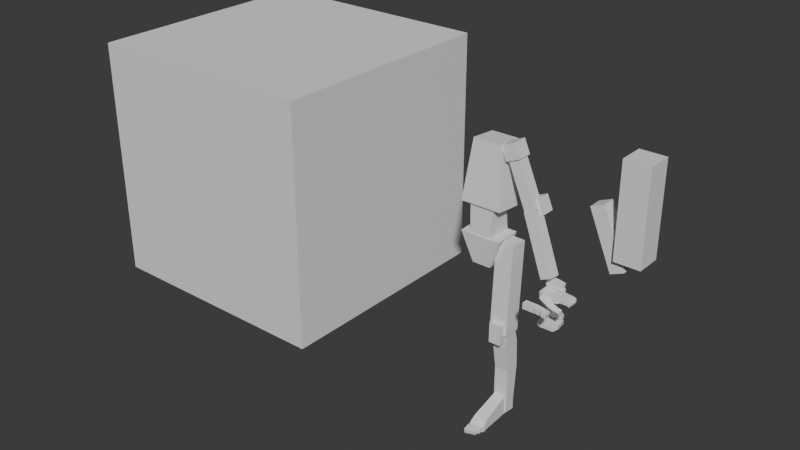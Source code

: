 # Source: Human_proportion_0109.blend  (saved by Blender 5.0.118; exported with 4.5.12 LTS)
import bpy
from mathutils import Matrix  # noqa: F401  (used for matrix-valued properties, if any)

bpy.ops.wm.read_factory_settings(use_empty=True)
scene = bpy.context.scene
scene.name = 'Scene'

# ---- collections
col_collection = bpy.data.collections.new('Collection'); scene.collection.children.link(col_collection)

# ---- world
world_world = bpy.data.worlds.new('World'); scene.world = world_world
world_world.use_nodes = True; world_world.node_tree.nodes.clear()
_N = world_world.node_tree.nodes; _L = world_world.node_tree.links
n0 = _N.new('ShaderNodeOutputWorld'); n0.name = 'World Output'; n0.location = (200, 100)
n1 = _N.new('ShaderNodeBackground'); n1.name = 'Background'; n1.location = (-200, 100)
n1.inputs[0].default_value = (0.05088, 0.05088, 0.05088, 1.0)
_L.new(n1.outputs[0], n0.inputs[0])
n0.is_active_output = True
world_world.color = (0.05088, 0.05088, 0.05088)
world_world.sun_shadow_jitter_overblur = 0.0

# ---- meshes
me_cube_001 = bpy.data.meshes.new('Cube.001')
me_cube_001.from_pydata([(-1.0, -1.0, -1.0), (-1.0, -1.0, 1.0), (-1.0, 1.0, -1.0), (-1.0, 1.0, 1.0), (1.0, -1.0, -1.0), (1.0, -1.0, 1.0), (1.0, 1.0, -1.0), (1.0, 1.0, 1.0)], [], [(0, 1, 3, 2), (2, 3, 7, 6), (6, 7, 5, 4), (4, 5, 1, 0), (2, 6, 4, 0), (7, 3, 1, 5)])
_uv = me_cube_001.uv_layers.new(name='UVMap')
_uv.uv.foreach_set('vector', [0.375, 0.0, 0.625, 0.0, 0.625, 0.25, 0.375, 0.25, 0.375, 0.25, 0.625, 0.25, 0.625, 0.5, 0.375, 0.5, 0.375, 0.5, 0.625, 0.5, 0.625, 0.75, 0.375, 0.75, 0.375, 0.75, 0.625, 0.75, 0.625, 1.0, 0.375, 1.0, 0.125, 0.5, 0.375, 0.5, 0.375, 0.75, 0.125, 0.75, 0.625, 0.5, 0.875, 0.5, 0.875, 0.75, 0.625, 0.75])
me_cube_001.update()
me_cube_002 = bpy.data.meshes.new('Cube.002')
me_cube_002.from_pydata([(-0.1672, -0.1086, -0.2952), (-0.1109, -0.1086, 0.1996), (-0.1672, 0.118, -0.2952), (-0.1109, 0.118, 0.1996), (0.1672, -0.1086, -0.2952), (0.1109, -0.1086, 0.1996), (0.1672, 0.118, -0.2952), (0.1109, 0.118, 0.1996)], [], [(0, 1, 3, 2), (2, 3, 7, 6), (6, 7, 5, 4), (4, 5, 1, 0), (2, 6, 4, 0), (7, 3, 1, 5)])
_uv = me_cube_002.uv_layers.new(name='UVMap')
_uv.uv.foreach_set('vector', [0.375, 0.0, 0.625, 0.0, 0.625, 0.25, 0.375, 0.25, 0.375, 0.25, 0.625, 0.25, 0.625, 0.5, 0.375, 0.5, 0.375, 0.5, 0.625, 0.5, 0.625, 0.75, 0.375, 0.75, 0.375, 0.75, 0.625, 0.75, 0.625, 1.0, 0.375, 1.0, 0.125, 0.5, 0.375, 0.5, 0.375, 0.75, 0.125, 0.75, 0.625, 0.5, 0.875, 0.5, 0.875, 0.75, 0.625, 0.75])
me_cube_002.update()
me_cube_003 = bpy.data.meshes.new('Cube.003')
me_cube_003.from_pydata([(-0.09935, -0.08187, -0.1852), (-0.09074, -0.1104, 0.09769), (-0.09935, 0.08239, -0.1915), (-0.09074, 0.1042, 0.08671), (0.09935, -0.08187, -0.1852), (0.09074, -0.1104, 0.09769), (0.09935, 0.08239, -0.1915), (0.09074, 0.1042, 0.08671)], [], [(0, 1, 3, 2), (2, 3, 7, 6), (6, 7, 5, 4), (4, 5, 1, 0), (2, 6, 4, 0), (7, 3, 1, 5)])
_uv = me_cube_003.uv_layers.new(name='UVMap')
_uv.uv.foreach_set('vector', [0.375, 0.0, 0.625, 0.0, 0.625, 0.25, 0.375, 0.25, 0.375, 0.25, 0.625, 0.25, 0.625, 0.5, 0.375, 0.5, 0.375, 0.5, 0.625, 0.5, 0.625, 0.75, 0.375, 0.75, 0.375, 0.75, 0.625, 0.75, 0.625, 1.0, 0.375, 1.0, 0.125, 0.5, 0.375, 0.5, 0.375, 0.75, 0.125, 0.75, 0.625, 0.5, 0.875, 0.5, 0.875, 0.75, 0.625, 0.75])
me_cube_003.update()
me_cube_004 = bpy.data.meshes.new('Cube.004')
me_cube_004.from_pydata([(-0.1672, -0.1084, -0.1686), (-0.07669, -0.1238, 0.07974), (-0.1672, 0.1178, -0.1757), (-0.07669, 0.1024, 0.07268), (0.1672, -0.1084, -0.1686), (0.07669, -0.1238, 0.07974), (0.1672, 0.1178, -0.1757), (0.07669, 0.1024, 0.07268)], [], [(0, 1, 3, 2), (2, 3, 7, 6), (6, 7, 5, 4), (4, 5, 1, 0), (2, 6, 4, 0), (7, 3, 1, 5)])
_uv = me_cube_004.uv_layers.new(name='UVMap')
_uv.uv.foreach_set('vector', [0.375, 0.0, 0.625, 0.0, 0.625, 0.25, 0.375, 0.25, 0.375, 0.25, 0.625, 0.25, 0.625, 0.5, 0.375, 0.5, 0.375, 0.5, 0.625, 0.5, 0.625, 0.75, 0.375, 0.75, 0.375, 0.75, 0.625, 0.75, 0.625, 1.0, 0.375, 1.0, 0.125, 0.5, 0.375, 0.5, 0.375, 0.75, 0.125, 0.75, 0.625, 0.5, 0.875, 0.5, 0.875, 0.75, 0.625, 0.75])
me_cube_004.update()
me_cube_005 = bpy.data.meshes.new('Cube.005')
me_cube_005.from_pydata([(-0.0613, -0.0613, -0.0613), (-0.0613, -0.0613, 0.0613), (-0.0613, 0.0613, -0.0613), (-0.0613, 0.0613, 0.0613), (0.0613, -0.0613, -0.0613), (0.0613, -0.0613, 0.0613), (0.0613, 0.0613, -0.0613), (0.0613, 0.0613, 0.0613)], [], [(0, 1, 3, 2), (2, 3, 7, 6), (6, 7, 5, 4), (4, 5, 1, 0), (2, 6, 4, 0), (7, 3, 1, 5)])
_uv = me_cube_005.uv_layers.new(name='UVMap')
_uv.uv.foreach_set('vector', [0.375, 0.0, 0.625, 0.0, 0.625, 0.25, 0.375, 0.25, 0.375, 0.25, 0.625, 0.25, 0.625, 0.5, 0.375, 0.5, 0.375, 0.5, 0.625, 0.5, 0.625, 0.75, 0.375, 0.75, 0.375, 0.75, 0.625, 0.75, 0.625, 1.0, 0.375, 1.0, 0.125, 0.5, 0.375, 0.5, 0.375, 0.75, 0.125, 0.75, 0.625, 0.5, 0.875, 0.5, 0.875, 0.75, 0.625, 0.75])
me_cube_005.update()
me_cube_006 = bpy.data.meshes.new('Cube.006')
me_cube_006.from_pydata([(-0.04684, -0.04684, -0.2476), (-0.04684, -0.04684, 0.2476), (-0.04684, 0.04684, -0.2476), (-0.04684, 0.04684, 0.2476), (0.04684, -0.04684, -0.2476), (0.04684, -0.04684, 0.2476), (0.04684, 0.04684, -0.2476), (0.04684, 0.04684, 0.2476)], [], [(0, 1, 3, 2), (2, 3, 7, 6), (6, 7, 5, 4), (4, 5, 1, 0), (2, 6, 4, 0), (7, 3, 1, 5)])
_uv = me_cube_006.uv_layers.new(name='UVMap')
_uv.uv.foreach_set('vector', [0.375, 0.0, 0.625, 0.0, 0.625, 0.25, 0.375, 0.25, 0.375, 0.25, 0.625, 0.25, 0.625, 0.5, 0.375, 0.5, 0.375, 0.5, 0.625, 0.5, 0.625, 0.75, 0.375, 0.75, 0.375, 0.75, 0.625, 0.75, 0.625, 1.0, 0.375, 1.0, 0.125, 0.5, 0.375, 0.5, 0.375, 0.75, 0.125, 0.75, 0.625, 0.5, 0.875, 0.5, 0.875, 0.75, 0.625, 0.75])
me_cube_006.update()
me_cube_007 = bpy.data.meshes.new('Cube.007')
me_cube_007.from_pydata([(-0.04684, -0.04684, -0.2476), (-0.04684, -0.04684, 0.2476), (-0.04684, 0.04684, -0.2476), (-0.04684, 0.04684, 0.2476), (0.04684, -0.04684, -0.2476), (0.04684, -0.04684, 0.2476), (0.04684, 0.04684, -0.2476), (0.04684, 0.04684, 0.2476)], [], [(0, 1, 3, 2), (2, 3, 7, 6), (6, 7, 5, 4), (4, 5, 1, 0), (2, 6, 4, 0), (7, 3, 1, 5)])
_uv = me_cube_007.uv_layers.new(name='UVMap')
_uv.uv.foreach_set('vector', [0.375, 0.0, 0.625, 0.0, 0.625, 0.25, 0.375, 0.25, 0.375, 0.25, 0.625, 0.25, 0.625, 0.5, 0.375, 0.5, 0.375, 0.5, 0.625, 0.5, 0.625, 0.75, 0.375, 0.75, 0.375, 0.75, 0.625, 0.75, 0.625, 1.0, 0.375, 1.0, 0.125, 0.5, 0.375, 0.5, 0.375, 0.75, 0.125, 0.75, 0.625, 0.5, 0.875, 0.5, 0.875, 0.75, 0.625, 0.75])
me_cube_007.update()
me_cube_008 = bpy.data.meshes.new('Cube.008')
me_cube_008.from_pydata([(-0.0613, -0.0613, -0.0613), (-0.0613, -0.0613, 0.0613), (-0.0613, 0.0613, -0.0613), (-0.0613, 0.0613, 0.0613), (0.0613, -0.0613, -0.0613), (0.0613, -0.0613, 0.0613), (0.0613, 0.0613, -0.0613), (0.0613, 0.0613, 0.0613)], [], [(0, 1, 3, 2), (2, 3, 7, 6), (6, 7, 5, 4), (4, 5, 1, 0), (2, 6, 4, 0), (7, 3, 1, 5)])
_uv = me_cube_008.uv_layers.new(name='UVMap')
_uv.uv.foreach_set('vector', [0.375, 0.0, 0.625, 0.0, 0.625, 0.25, 0.375, 0.25, 0.375, 0.25, 0.625, 0.25, 0.625, 0.5, 0.375, 0.5, 0.375, 0.5, 0.625, 0.5, 0.625, 0.75, 0.375, 0.75, 0.375, 0.75, 0.625, 0.75, 0.625, 1.0, 0.375, 1.0, 0.125, 0.5, 0.375, 0.5, 0.375, 0.75, 0.125, 0.75, 0.625, 0.5, 0.875, 0.5, 0.875, 0.75, 0.625, 0.75])
me_cube_008.update()
me_cube_009 = bpy.data.meshes.new('Cube.009')
me_cube_009.from_pydata([(-0.104, -0.104, -0.3578), (-0.104, -0.104, 0.3877), (-0.104, 0.104, -0.3578), (-0.104, 0.104, 0.3877), (0.104, -0.104, -0.3578), (0.104, -0.104, 0.3877), (0.104, 0.104, -0.3578), (0.104, 0.104, 0.3877)], [], [(0, 1, 3, 2), (2, 3, 7, 6), (6, 7, 5, 4), (4, 5, 1, 0), (2, 6, 4, 0), (7, 3, 1, 5)])
_uv = me_cube_009.uv_layers.new(name='UVMap')
_uv.uv.foreach_set('vector', [0.375, 0.0, 0.625, 0.0, 0.625, 0.25, 0.375, 0.25, 0.375, 0.25, 0.625, 0.25, 0.625, 0.5, 0.375, 0.5, 0.375, 0.5, 0.625, 0.5, 0.625, 0.75, 0.375, 0.75, 0.375, 0.75, 0.625, 0.75, 0.625, 1.0, 0.375, 1.0, 0.125, 0.5, 0.375, 0.5, 0.375, 0.75, 0.125, 0.75, 0.625, 0.5, 0.875, 0.5, 0.875, 0.75, 0.625, 0.75])
me_cube_009.update()
me_cube_010 = bpy.data.meshes.new('Cube.010')
me_cube_010.from_pydata([(-0.07404, -0.07404, -0.3578), (-0.07404, -0.07404, 0.3877), (-0.07404, 0.07404, -0.3578), (-0.07404, 0.07404, 0.3877), (0.07404, -0.07404, -0.3578), (0.07404, -0.07404, 0.3877), (0.07404, 0.07404, -0.3578), (0.07404, 0.07404, 0.3877)], [], [(0, 1, 3, 2), (2, 3, 7, 6), (6, 7, 5, 4), (4, 5, 1, 0), (2, 6, 4, 0), (7, 3, 1, 5)])
_uv = me_cube_010.uv_layers.new(name='UVMap')
_uv.uv.foreach_set('vector', [0.375, 0.0, 0.625, 0.0, 0.625, 0.25, 0.375, 0.25, 0.375, 0.25, 0.625, 0.25, 0.625, 0.5, 0.375, 0.5, 0.375, 0.5, 0.625, 0.5, 0.625, 0.75, 0.375, 0.75, 0.375, 0.75, 0.625, 0.75, 0.625, 1.0, 0.375, 1.0, 0.125, 0.5, 0.375, 0.5, 0.375, 0.75, 0.125, 0.75, 0.625, 0.5, 0.875, 0.5, 0.875, 0.75, 0.625, 0.75])
me_cube_010.update()
me_cube_011 = bpy.data.meshes.new('Cube.011')
me_cube_011.from_pydata([(-0.05791, -0.03187, -0.3594), (-0.05791, -0.05049, 0.3868), (-0.05791, 0.0589, -0.3571), (-0.05791, 0.06538, 0.3881), (0.05791, -0.03187, -0.3594), (0.05791, -0.05049, 0.3868), (0.05791, 0.0589, -0.3571), (0.05791, 0.06538, 0.3881), (-0.05791, -0.0496, 0.2458), (-0.05791, -0.01776, 0.01711), (-0.05791, 0.1018, 0.01334), (-0.05791, 0.09656, 0.2456), (0.05791, 0.1018, 0.01334), (0.05791, 0.09656, 0.2456), (0.05791, -0.01776, 0.01711), (0.05791, -0.0496, 0.2458)], [], [(2, 6, 4, 0), (7, 3, 1, 5), (15, 8, 9, 14), (13, 15, 14, 12), (11, 13, 12, 10), (8, 11, 10, 9), (15, 5, 1, 8), (0, 9, 10, 2), (8, 1, 3, 11), (4, 14, 9, 0), (11, 3, 7, 13), (2, 10, 12, 6), (13, 7, 5, 15), (6, 12, 14, 4)])
_uv = me_cube_011.uv_layers.new(name='UVMap')
_uv.uv.foreach_set('vector', [0.125, 0.5, 0.375, 0.5, 0.375, 0.75, 0.125, 0.75, 0.625, 0.5, 0.875, 0.5, 0.875, 0.75, 0.625, 0.75, 0.5728, 0.75, 0.5728, 1.0, 0.4175, 1.0, 0.4175, 0.75, 0.5728, 0.5, 0.5728, 0.75, 0.4175, 0.75, 0.4175, 0.5, 0.5728, 0.25, 0.5728, 0.5, 0.4175, 0.5, 0.4175, 0.25, 0.5728, 0.0, 0.5728, 0.25, 0.4175, 0.25, 0.4175, 0.0, 0.5728, 0.75, 0.625, 0.75, 0.625, 1.0, 0.5728, 1.0, 0.375, 0.0, 0.4175, 0.0, 0.4175, 0.25, 0.375, 0.25, 0.5728, 0.0, 0.625, 0.0, 0.625, 0.25, 0.5728, 0.25, 0.375, 0.75, 0.4175, 0.75, 0.4175, 1.0, 0.375, 1.0, 0.5728, 0.25, 0.625, 0.25, 0.625, 0.5, 0.5728, 0.5, 0.375, 0.25, 0.4175, 0.25, 0.4175, 0.5, 0.375, 0.5, 0.5728, 0.5, 0.625, 0.5, 0.625, 0.75, 0.5728, 0.75, 0.375, 0.5, 0.4175, 0.5, 0.4175, 0.75, 0.375, 0.75])
me_cube_011.update()
me_cube_012 = bpy.data.meshes.new('Cube.012')
me_cube_012.from_pydata([(-0.05074, -0.05074, -0.08407), (-0.05074, -0.05074, 0.08407), (-0.05074, 0.05074, -0.08407), (-0.05074, 0.05074, 0.08407), (0.05074, -0.05074, -0.08407), (0.05074, -0.05074, 0.08407), (0.05074, 0.05074, -0.08407), (0.05074, 0.05074, 0.08407)], [], [(0, 1, 3, 2), (2, 3, 7, 6), (6, 7, 5, 4), (4, 5, 1, 0), (2, 6, 4, 0), (7, 3, 1, 5)])
_uv = me_cube_012.uv_layers.new(name='UVMap')
_uv.uv.foreach_set('vector', [0.375, 0.0, 0.625, 0.0, 0.625, 0.25, 0.375, 0.25, 0.375, 0.25, 0.625, 0.25, 0.625, 0.5, 0.375, 0.5, 0.375, 0.5, 0.625, 0.5, 0.625, 0.75, 0.375, 0.75, 0.375, 0.75, 0.625, 0.75, 0.625, 1.0, 0.375, 1.0, 0.125, 0.5, 0.375, 0.5, 0.375, 0.75, 0.125, 0.75, 0.625, 0.5, 0.875, 0.5, 0.875, 0.75, 0.625, 0.75])
me_cube_012.update()
me_cube_013 = bpy.data.meshes.new('Cube.013')
me_cube_013.from_pydata([(-0.05677, -0.05677, -0.2448), (-0.05677, -0.05677, 0.2448), (-0.05677, 0.05677, -0.2448), (-0.05677, 0.05677, 0.2448), (0.05677, -0.05677, -0.2448), (0.05677, -0.05677, 0.2448), (0.05677, 0.05677, -0.2448), (0.05677, 0.05677, 0.2448)], [], [(0, 1, 3, 2), (2, 3, 7, 6), (6, 7, 5, 4), (4, 5, 1, 0), (2, 6, 4, 0), (7, 3, 1, 5)])
_uv = me_cube_013.uv_layers.new(name='UVMap')
_uv.uv.foreach_set('vector', [0.375, 0.0, 0.625, 0.0, 0.625, 0.25, 0.375, 0.25, 0.375, 0.25, 0.625, 0.25, 0.625, 0.5, 0.375, 0.5, 0.375, 0.5, 0.625, 0.5, 0.625, 0.75, 0.375, 0.75, 0.375, 0.75, 0.625, 0.75, 0.625, 1.0, 0.375, 1.0, 0.125, 0.5, 0.375, 0.5, 0.375, 0.75, 0.125, 0.75, 0.625, 0.5, 0.875, 0.5, 0.875, 0.75, 0.625, 0.75])
me_cube_013.update()
me_cube_014 = bpy.data.meshes.new('Cube.014')
me_cube_014.from_pydata([(-0.05544, -0.05677, -0.2448), (-0.05544, -0.05677, 0.1719), (-0.05544, 0.1086, -0.2448), (-0.05544, -0.007054, 0.1619), (0.05544, -0.05677, -0.2448), (0.05544, -0.05677, 0.144), (0.05544, 0.1086, -0.2448), (0.05544, -0.007054, 0.1339), (-0.04549, -0.05677, -0.1429), (-0.04549, 0.1086, -0.1429), (0.04549, 0.1086, -0.1429), (0.04549, -0.05677, -0.1429), (-0.05544, -0.05677, 0.1117), (-0.05544, 0.02661, 0.1057), (0.05544, 0.02661, 0.1057), (0.05544, -0.05677, 0.1117), (3.725e-08, 0.1086, -0.2448), (-0.007995, -0.007054, 0.1619), (3.725e-08, -0.05677, -0.2448), (-0.007995, -0.05677, 0.1719), (3.725e-08, -0.05677, -0.1429), (3.725e-08, 0.1086, -0.1429), (-0.007995, -0.05677, 0.1117), (-0.007995, 0.02661, 0.1057), (-0.05544, -0.0625, 0.1117), (-0.05544, -0.0625, 0.1719), (-0.007995, -0.0625, 0.1719), (0.05544, -0.0625, 0.144), (0.05544, -0.0625, 0.1117), (-0.007995, -0.0625, 0.1117)], [], [(12, 1, 3, 13), (23, 17, 7, 14), (14, 7, 5, 15), (19, 1, 25, 26), (16, 6, 4, 18), (17, 3, 1, 19), (18, 20, 8, 0), (6, 10, 11, 4), (16, 21, 10, 6), (0, 8, 9, 2), (20, 22, 12, 8), (10, 14, 15, 11), (21, 23, 14, 10), (8, 12, 13, 9), (9, 13, 23, 21), (11, 15, 22, 20), (2, 9, 21, 16), (4, 11, 20, 18), (7, 17, 19, 5), (2, 16, 18, 0), (12, 22, 29, 24), (13, 3, 17, 23), (29, 26, 25, 24), (28, 27, 26, 29), (5, 19, 26, 27), (22, 15, 28, 29), (1, 12, 24, 25), (15, 5, 27, 28)])
_uv = me_cube_014.uv_layers.new(name='UVMap')
_uv.uv.foreach_set('vector', [0.5571, 0.0, 0.625, 0.0, 0.625, 0.25, 0.5571, 0.25, 0.5571, 0.375, 0.625, 0.375, 0.625, 0.5, 0.5571, 0.5, 0.5571, 0.5, 0.625, 0.5, 0.625, 0.75, 0.5571, 0.75, 0.75, 0.75, 0.875, 0.75, 0.875, 0.75, 0.75, 0.75, 0.25, 0.5, 0.375, 0.5, 0.375, 0.75, 0.25, 0.75, 0.75, 0.5, 0.875, 0.5, 0.875, 0.75, 0.75, 0.75, 0.375, 0.875, 0.427, 0.875, 0.427, 1.0, 0.375, 1.0, 0.375, 0.5, 0.427, 0.5, 0.427, 0.75, 0.375, 0.75, 0.375, 0.375, 0.427, 0.375, 0.427, 0.5, 0.375, 0.5, 0.375, 0.0, 0.427, 0.0, 0.427, 0.25, 0.375, 0.25, 0.427, 0.875, 0.5571, 0.875, 0.5571, 1.0, 0.427, 1.0, 0.427, 0.5, 0.5571, 0.5, 0.5571, 0.75, 0.427, 0.75, 0.427, 0.375, 0.5571, 0.375, 0.5571, 0.5, 0.427, 0.5, 0.427, 0.0, 0.5571, 0.0, 0.5571, 0.25, 0.427, 0.25, 0.427, 0.25, 0.5571, 0.25, 0.5571, 0.375, 0.427, 0.375, 0.427, 0.75, 0.5571, 0.75, 0.5571, 0.875, 0.427, 0.875, 0.375, 0.25, 0.427, 0.25, 0.427, 0.375, 0.375, 0.375, 0.375, 0.75, 0.427, 0.75, 0.427, 0.875, 0.375, 0.875, 0.625, 0.5, 0.75, 0.5, 0.75, 0.75, 0.625, 0.75, 0.125, 0.5, 0.25, 0.5, 0.25, 0.75, 0.125, 0.75, 0.5571, 1.0, 0.5571, 0.875, 0.5571, 0.875, 0.5571, 1.0, 0.5571, 0.25, 0.625, 0.25, 0.625, 0.375, 0.5571, 0.375, 0.5571, 0.875, 0.625, 0.875, 0.625, 1.0, 0.5571, 1.0, 0.5571, 0.75, 0.625, 0.75, 0.625, 0.875, 0.5571, 0.875, 0.625, 0.75, 0.75, 0.75, 0.75, 0.75, 0.625, 0.75, 0.5571, 0.875, 0.5571, 0.75, 0.5571, 0.75, 0.5571, 0.875, 0.625, 0.0, 0.5571, 0.0, 0.5571, 0.0, 0.625, 0.0, 0.5571, 0.75, 0.625, 0.75, 0.625, 0.75, 0.5571, 0.75])
me_cube_014.update()
me_cube_015 = bpy.data.meshes.new('Cube.015')
me_cube_015.from_pydata([(-0.01326, -0.03147, -0.02308), (-0.01326, -0.03147, 0.02255), (-0.01326, 0.02054, -0.02308), (-0.01326, 0.02054, 0.02255), (0.01326, -0.03147, -0.02308), (0.01326, -0.03147, 0.02255), (0.01326, 0.02054, -0.02308), (0.01326, 0.02054, 0.02255)], [], [(0, 1, 3, 2), (2, 3, 7, 6), (6, 7, 5, 4), (4, 5, 1, 0), (2, 6, 4, 0), (7, 3, 1, 5)])
_uv = me_cube_015.uv_layers.new(name='UVMap')
_uv.uv.foreach_set('vector', [0.375, 0.0, 0.625, 0.0, 0.625, 0.25, 0.375, 0.25, 0.375, 0.25, 0.625, 0.25, 0.625, 0.5, 0.375, 0.5, 0.375, 0.5, 0.625, 0.5, 0.625, 0.75, 0.375, 0.75, 0.375, 0.75, 0.625, 0.75, 0.625, 1.0, 0.375, 1.0, 0.125, 0.5, 0.375, 0.5, 0.375, 0.75, 0.125, 0.75, 0.625, 0.5, 0.875, 0.5, 0.875, 0.75, 0.625, 0.75])
me_cube_015.update()
me_cube_017 = bpy.data.meshes.new('Cube.017')
me_cube_017.from_pydata([(-0.01199, -0.01812, -0.01981), (-0.01199, -0.01805, 0.01853), (-0.01199, 0.02893, -0.01949), (-0.01199, 0.029, 0.01885), (0.01199, -0.01812, -0.01981), (0.01199, -0.01805, 0.01853), (0.01199, 0.02893, -0.01949), (0.01199, 0.029, 0.01885)], [], [(0, 1, 3, 2), (2, 3, 7, 6), (6, 7, 5, 4), (4, 5, 1, 0), (2, 6, 4, 0), (7, 3, 1, 5)])
_uv = me_cube_017.uv_layers.new(name='UVMap')
_uv.uv.foreach_set('vector', [0.375, 0.0, 0.625, 0.0, 0.625, 0.25, 0.375, 0.25, 0.375, 0.25, 0.625, 0.25, 0.625, 0.5, 0.375, 0.5, 0.375, 0.5, 0.625, 0.5, 0.625, 0.75, 0.375, 0.75, 0.375, 0.75, 0.625, 0.75, 0.625, 1.0, 0.375, 1.0, 0.125, 0.5, 0.375, 0.5, 0.375, 0.75, 0.125, 0.75, 0.625, 0.5, 0.875, 0.5, 0.875, 0.75, 0.625, 0.75])
me_cube_017.update()
me_cube_016 = bpy.data.meshes.new('Cube.016')
me_cube_016.from_pydata([(-0.00857, -0.03063, -0.01997), (-0.00857, -0.03063, 0.01941), (-0.00857, 0.01631, -0.01997), (-0.00857, 0.01631, 0.01941), (0.00857, -0.03063, -0.01997), (0.00857, -0.03063, 0.01941), (0.00857, 0.01631, -0.01997), (0.00857, 0.01631, 0.01941)], [], [(0, 1, 3, 2), (2, 3, 7, 6), (6, 7, 5, 4), (4, 5, 1, 0), (2, 6, 4, 0), (7, 3, 1, 5)])
_uv = me_cube_016.uv_layers.new(name='UVMap')
_uv.uv.foreach_set('vector', [0.375, 0.0, 0.625, 0.0, 0.625, 0.25, 0.375, 0.25, 0.375, 0.25, 0.625, 0.25, 0.625, 0.5, 0.375, 0.5, 0.375, 0.5, 0.625, 0.5, 0.625, 0.75, 0.375, 0.75, 0.375, 0.75, 0.625, 0.75, 0.625, 1.0, 0.375, 1.0, 0.125, 0.5, 0.375, 0.5, 0.375, 0.75, 0.125, 0.75, 0.625, 0.5, 0.875, 0.5, 0.875, 0.75, 0.625, 0.75])
me_cube_016.update()
me_cube_018 = bpy.data.meshes.new('Cube.018')
me_cube_018.from_pydata([(-0.007749, -0.01433, -0.01694), (-0.007749, -0.01447, 0.01617), (-0.007749, 0.02878, -0.01691), (-0.007749, 0.02865, 0.0162), (0.007749, -0.01433, -0.01694), (0.007749, -0.01447, 0.01617), (0.007749, 0.02878, -0.01691), (0.007749, 0.02865, 0.0162)], [], [(0, 1, 3, 2), (2, 3, 7, 6), (6, 7, 5, 4), (4, 5, 1, 0), (2, 6, 4, 0), (7, 3, 1, 5)])
_uv = me_cube_018.uv_layers.new(name='UVMap')
_uv.uv.foreach_set('vector', [0.375, 0.0, 0.625, 0.0, 0.625, 0.25, 0.375, 0.25, 0.375, 0.25, 0.625, 0.25, 0.625, 0.5, 0.375, 0.5, 0.375, 0.5, 0.625, 0.5, 0.625, 0.75, 0.375, 0.75, 0.375, 0.75, 0.625, 0.75, 0.625, 1.0, 0.375, 1.0, 0.125, 0.5, 0.375, 0.5, 0.375, 0.75, 0.125, 0.75, 0.625, 0.5, 0.875, 0.5, 0.875, 0.75, 0.625, 0.75])
me_cube_018.update()
me_cube_033 = bpy.data.meshes.new('Cube.033')
me_cube_033.from_pydata([(-0.006459, -0.02908, -0.01658), (-0.006459, -0.02908, 0.01568), (-0.006459, 0.006291, -0.01658), (-0.006459, 0.006291, 0.01568), (0.006459, -0.02908, -0.01658), (0.006459, -0.02908, 0.01568), (0.006459, 0.006291, -0.01658), (0.006459, 0.006291, 0.01568)], [], [(0, 1, 3, 2), (2, 3, 7, 6), (6, 7, 5, 4), (4, 5, 1, 0), (2, 6, 4, 0), (7, 3, 1, 5)])
_uv = me_cube_033.uv_layers.new(name='UVMap')
_uv.uv.foreach_set('vector', [0.375, 0.0, 0.625, 0.0, 0.625, 0.25, 0.375, 0.25, 0.375, 0.25, 0.625, 0.25, 0.625, 0.5, 0.375, 0.5, 0.375, 0.5, 0.625, 0.5, 0.625, 0.75, 0.375, 0.75, 0.375, 0.75, 0.625, 0.75, 0.625, 1.0, 0.375, 1.0, 0.125, 0.5, 0.375, 0.5, 0.375, 0.75, 0.125, 0.75, 0.625, 0.5, 0.875, 0.5, 0.875, 0.75, 0.625, 0.75])
me_cube_033.update()
me_cube_034 = bpy.data.meshes.new('Cube.034')
me_cube_034.from_pydata([(-0.005839, -0.004926, -0.01432), (-0.005839, -0.004818, 0.01278), (-0.005839, 0.02759, -0.01402), (-0.005839, 0.0277, 0.01308), (0.005839, -0.004926, -0.01432), (0.005839, -0.004818, 0.01278), (0.005839, 0.02759, -0.01402), (0.005839, 0.0277, 0.01308)], [], [(0, 1, 3, 2), (2, 3, 7, 6), (6, 7, 5, 4), (4, 5, 1, 0), (2, 6, 4, 0), (7, 3, 1, 5)])
_uv = me_cube_034.uv_layers.new(name='UVMap')
_uv.uv.foreach_set('vector', [0.375, 0.0, 0.625, 0.0, 0.625, 0.25, 0.375, 0.25, 0.375, 0.25, 0.625, 0.25, 0.625, 0.5, 0.375, 0.5, 0.375, 0.5, 0.625, 0.5, 0.625, 0.75, 0.375, 0.75, 0.375, 0.75, 0.625, 0.75, 0.625, 1.0, 0.375, 1.0, 0.125, 0.5, 0.375, 0.5, 0.375, 0.75, 0.125, 0.75, 0.625, 0.5, 0.875, 0.5, 0.875, 0.75, 0.625, 0.75])
me_cube_034.update()
me_cube_035 = bpy.data.meshes.new('Cube.035')
me_cube_035.from_pydata([(-0.008466, -0.03055, -0.01974), (-0.008466, -0.03055, 0.01916), (-0.008466, 0.01581, -0.01974), (-0.008466, 0.01581, 0.01916), (0.008466, -0.03055, -0.01974), (0.008466, -0.03055, 0.01916), (0.008466, 0.01581, -0.01974), (0.008466, 0.01581, 0.01916)], [], [(0, 1, 3, 2), (2, 3, 7, 6), (6, 7, 5, 4), (4, 5, 1, 0), (2, 6, 4, 0), (7, 3, 1, 5)])
_uv = me_cube_035.uv_layers.new(name='UVMap')
_uv.uv.foreach_set('vector', [0.375, 0.0, 0.625, 0.0, 0.625, 0.25, 0.375, 0.25, 0.375, 0.25, 0.625, 0.25, 0.625, 0.5, 0.375, 0.5, 0.375, 0.5, 0.625, 0.5, 0.625, 0.75, 0.375, 0.75, 0.375, 0.75, 0.625, 0.75, 0.625, 1.0, 0.375, 1.0, 0.125, 0.5, 0.375, 0.5, 0.375, 0.75, 0.125, 0.75, 0.625, 0.5, 0.875, 0.5, 0.875, 0.75, 0.625, 0.75])
me_cube_035.update()
me_cube_036 = bpy.data.meshes.new('Cube.036')
me_cube_036.from_pydata([(-0.007654, -0.01386, -0.01675), (-0.007654, -0.01399, 0.01596), (-0.007654, 0.02873, -0.01672), (-0.007654, 0.02859, 0.01599), (0.007654, -0.01386, -0.01675), (0.007654, -0.01399, 0.01596), (0.007654, 0.02873, -0.01672), (0.007654, 0.02859, 0.01599)], [], [(0, 1, 3, 2), (2, 3, 7, 6), (6, 7, 5, 4), (4, 5, 1, 0), (2, 6, 4, 0), (7, 3, 1, 5)])
_uv = me_cube_036.uv_layers.new(name='UVMap')
_uv.uv.foreach_set('vector', [0.375, 0.0, 0.625, 0.0, 0.625, 0.25, 0.375, 0.25, 0.375, 0.25, 0.625, 0.25, 0.625, 0.5, 0.375, 0.5, 0.375, 0.5, 0.625, 0.5, 0.625, 0.75, 0.375, 0.75, 0.375, 0.75, 0.625, 0.75, 0.625, 1.0, 0.375, 1.0, 0.125, 0.5, 0.375, 0.5, 0.375, 0.75, 0.125, 0.75, 0.625, 0.5, 0.875, 0.5, 0.875, 0.75, 0.625, 0.75])
me_cube_036.update()
me_cube_039 = bpy.data.meshes.new('Cube.039')
me_cube_039.from_pydata([(-0.008466, -0.03055, -0.01974), (-0.008466, -0.03055, 0.01916), (-0.008466, 0.01581, -0.01974), (-0.008466, 0.01581, 0.01916), (0.008466, -0.03055, -0.01974), (0.008466, -0.03055, 0.01916), (0.008466, 0.01581, -0.01974), (0.008466, 0.01581, 0.01916)], [], [(0, 1, 3, 2), (2, 3, 7, 6), (6, 7, 5, 4), (4, 5, 1, 0), (2, 6, 4, 0), (7, 3, 1, 5)])
_uv = me_cube_039.uv_layers.new(name='UVMap')
_uv.uv.foreach_set('vector', [0.375, 0.0, 0.625, 0.0, 0.625, 0.25, 0.375, 0.25, 0.375, 0.25, 0.625, 0.25, 0.625, 0.5, 0.375, 0.5, 0.375, 0.5, 0.625, 0.5, 0.625, 0.75, 0.375, 0.75, 0.375, 0.75, 0.625, 0.75, 0.625, 1.0, 0.375, 1.0, 0.125, 0.5, 0.375, 0.5, 0.375, 0.75, 0.125, 0.75, 0.625, 0.5, 0.875, 0.5, 0.875, 0.75, 0.625, 0.75])
me_cube_039.update()
me_cube_040 = bpy.data.meshes.new('Cube.040')
me_cube_040.from_pydata([(-0.007654, -0.01386, -0.01675), (-0.007654, -0.01399, 0.01596), (-0.007654, 0.02873, -0.01672), (-0.007654, 0.02859, 0.01599), (0.007654, -0.01386, -0.01675), (0.007654, -0.01399, 0.01596), (0.007654, 0.02873, -0.01672), (0.007654, 0.02859, 0.01599)], [], [(0, 1, 3, 2), (2, 3, 7, 6), (6, 7, 5, 4), (4, 5, 1, 0), (2, 6, 4, 0), (7, 3, 1, 5)])
_uv = me_cube_040.uv_layers.new(name='UVMap')
_uv.uv.foreach_set('vector', [0.375, 0.0, 0.625, 0.0, 0.625, 0.25, 0.375, 0.25, 0.375, 0.25, 0.625, 0.25, 0.625, 0.5, 0.375, 0.5, 0.375, 0.5, 0.625, 0.5, 0.625, 0.75, 0.375, 0.75, 0.375, 0.75, 0.625, 0.75, 0.625, 1.0, 0.375, 1.0, 0.125, 0.5, 0.375, 0.5, 0.375, 0.75, 0.125, 0.75, 0.625, 0.5, 0.875, 0.5, 0.875, 0.75, 0.625, 0.75])
me_cube_040.update()
me_cube_019 = bpy.data.meshes.new('Cube.019')
me_cube_019.from_pydata([(-0.07061, -0.05636, -0.01513), (-0.07061, -0.05636, 0.01513), (-0.07061, 0.05636, -0.01513), (-0.07061, 0.05636, 0.01513), (0.05896, -0.07061, -0.01637), (0.05772, -0.07061, 0.01628), (0.05896, 0.07061, -0.02804), (0.05772, 0.07061, 0.004175), (-0.07061, 0.0, -0.01895), (-0.07061, 0.0, 0.01895), (0.07049, -0.01394, -0.01637), (0.06958, -0.01433, 0.01628), (-0.04147, 0.07061, -0.01895), (-0.04147, 0.07061, 0.01895), (-0.04147, -0.07061, -0.01895), (-0.04147, -0.07061, 0.01895), (-0.03881, -0.003542, 0.01895), (-0.03881, -0.003542, -0.01895), (0.09, -0.07061, -0.01557), (0.09, -0.07061, 0.01557), (0.09, 0.07061, -0.03086), (0.09, 0.07061, 0.000287), (0.1043, -0.01716, -0.01557), (0.1043, -0.01716, 0.01557), (0.07452, -0.01479, -0.02176), (0.06267, 0.07015, -0.03386), (0.06267, -0.07108, -0.02176), (0.1042, -0.01763, -0.02106), (0.08996, 0.07015, -0.03634), (0.08996, -0.07108, -0.02106)], [], [(8, 9, 3, 2), (12, 13, 7, 6), (5, 4, 18, 19), (14, 15, 1, 0), (17, 10, 4, 14), (16, 9, 1, 15), (13, 3, 9, 16), (12, 6, 10, 17), (7, 11, 23, 21), (0, 1, 9, 8), (2, 12, 17, 8), (7, 13, 16, 11), (11, 16, 15, 5), (8, 17, 14, 0), (4, 5, 15, 14), (2, 3, 13, 12), (22, 23, 19, 18), (20, 21, 23, 22), (6, 20, 28, 25), (20, 22, 27, 28), (11, 5, 19, 23), (6, 7, 21, 20), (24, 25, 28, 27), (26, 24, 27, 29), (18, 4, 26, 29), (10, 6, 25, 24), (4, 10, 24, 26), (22, 18, 29, 27)])
_uv = me_cube_019.uv_layers.new(name='UVMap')
_uv.uv.foreach_set('vector', [0.375, 0.125, 0.625, 0.125, 0.625, 0.25, 0.375, 0.25, 0.375, 0.3016, 0.625, 0.3016, 0.6455, 0.4791, 0.3505, 0.4788, 0.647, 0.7693, 0.3508, 0.7717, 0.375, 0.75, 0.625, 0.75, 0.375, 0.9484, 0.625, 0.9484, 0.625, 1.0, 0.375, 1.0, 0.1766, 0.625, 0.3309, 0.6248, 0.3508, 0.7717, 0.1766, 0.75, 0.8234, 0.625, 0.875, 0.625, 0.875, 0.75, 0.8234, 0.75, 0.8234, 0.5, 0.875, 0.5, 0.875, 0.625, 0.8234, 0.625, 0.1766, 0.5, 0.3505, 0.4788, 0.3309, 0.6248, 0.1766, 0.625, 0.6455, 0.4791, 0.6663, 0.625, 0.625, 0.625, 0.625, 0.5, 0.375, 0.0, 0.625, 0.0, 0.625, 0.125, 0.375, 0.125, 0.125, 0.5, 0.1766, 0.5, 0.1766, 0.625, 0.125, 0.625, 0.6455, 0.4791, 0.8234, 0.5, 0.8234, 0.625, 0.6663, 0.625, 0.6663, 0.625, 0.8234, 0.625, 0.8234, 0.75, 0.647, 0.7693, 0.125, 0.625, 0.1766, 0.625, 0.1766, 0.75, 0.125, 0.75, 0.3508, 0.7717, 0.647, 0.7693, 0.625, 0.9484, 0.375, 0.9484, 0.375, 0.25, 0.625, 0.25, 0.625, 0.3016, 0.375, 0.3016, 0.375, 0.625, 0.625, 0.625, 0.625, 0.75, 0.375, 0.75, 0.375, 0.5, 0.625, 0.5, 0.625, 0.625, 0.375, 0.625, 0.3505, 0.4788, 0.375, 0.5, 0.375, 0.5, 0.3528, 0.4809, 0.375, 0.5, 0.375, 0.625, 0.375, 0.625, 0.375, 0.5, 0.6663, 0.625, 0.647, 0.7693, 0.625, 0.75, 0.625, 0.625, 0.3505, 0.4788, 0.6455, 0.4791, 0.625, 0.5, 0.375, 0.5, 0.3337, 0.625, 0.3528, 0.4809, 0.375, 0.5, 0.375, 0.625, 0.353, 0.7693, 0.3337, 0.625, 0.375, 0.625, 0.375, 0.75, 0.375, 0.75, 0.3508, 0.7717, 0.353, 0.7693, 0.375, 0.75, 0.3309, 0.6248, 0.3505, 0.4788, 0.3528, 0.4809, 0.3337, 0.625, 0.3508, 0.7717, 0.3309, 0.6248, 0.3337, 0.625, 0.353, 0.7693, 0.375, 0.625, 0.375, 0.75, 0.375, 0.75, 0.375, 0.625])
me_cube_019.update()
me_cube_020 = bpy.data.meshes.new('Cube.020')
me_cube_020.from_pydata([(-0.07257, -0.01694, -0.01694), (-0.07257, -0.01694, 0.01694), (-0.07257, 0.01694, -0.01694), (-0.07257, 0.01694, 0.01694), (0.07257, -0.01317, -0.02496), (0.07257, -0.01317, 0.001371), (0.07257, 0.01317, -0.02496), (0.07257, 0.01317, 0.001371), (0.03628, 0.01437, -0.0184), (-1.043e-07, 0.01694, -0.01694), (-0.03628, 0.01694, -0.01694), (-0.03628, 0.01694, 0.01694), (-9.686e-08, 0.01694, 0.01694), (0.03628, 0.01437, 0.01033), (-0.03628, -0.01694, -0.01694), (-9.686e-08, -0.01694, -0.01694), (0.03628, -0.01437, -0.0184), (0.03628, -0.01437, 0.01033), (-1.043e-07, -0.01694, 0.01694), (-0.03628, -0.01694, 0.01694)], [], [(0, 1, 3, 2), (8, 13, 7, 6), (6, 7, 5, 4), (14, 19, 1, 0), (8, 6, 4, 16), (11, 3, 1, 19), (7, 13, 17, 5), (13, 12, 18, 17), (12, 11, 19, 18), (2, 10, 14, 0), (10, 9, 15, 14), (9, 8, 16, 15), (4, 5, 17, 16), (16, 17, 18, 15), (15, 18, 19, 14), (2, 3, 11, 10), (10, 11, 12, 9), (9, 12, 13, 8)])
_uv = me_cube_020.uv_layers.new(name='UVMap')
_uv.uv.foreach_set('vector', [0.375, 0.0, 0.625, 0.0, 0.625, 0.25, 0.375, 0.25, 0.375, 0.4375, 0.625, 0.4375, 0.625, 0.5, 0.375, 0.5, 0.375, 0.5, 0.625, 0.5, 0.625, 0.75, 0.375, 0.75, 0.375, 0.9375, 0.625, 0.9375, 0.625, 1.0, 0.375, 1.0, 0.3125, 0.5, 0.375, 0.5, 0.375, 0.75, 0.3125, 0.75, 0.8125, 0.5, 0.875, 0.5, 0.875, 0.75, 0.8125, 0.75, 0.625, 0.5, 0.6875, 0.5, 0.6875, 0.75, 0.625, 0.75, 0.6875, 0.5, 0.75, 0.5, 0.75, 0.75, 0.6875, 0.75, 0.75, 0.5, 0.8125, 0.5, 0.8125, 0.75, 0.75, 0.75, 0.125, 0.5, 0.1875, 0.5, 0.1875, 0.75, 0.125, 0.75, 0.1875, 0.5, 0.25, 0.5, 0.25, 0.75, 0.1875, 0.75, 0.25, 0.5, 0.3125, 0.5, 0.3125, 0.75, 0.25, 0.75, 0.375, 0.75, 0.625, 0.75, 0.625, 0.8125, 0.375, 0.8125, 0.375, 0.8125, 0.625, 0.8125, 0.625, 0.875, 0.375, 0.875, 0.375, 0.875, 0.625, 0.875, 0.625, 0.9375, 0.375, 0.9375, 0.375, 0.25, 0.625, 0.25, 0.625, 0.3125, 0.375, 0.3125, 0.375, 0.3125, 0.625, 0.3125, 0.625, 0.375, 0.375, 0.375, 0.375, 0.375, 0.625, 0.375, 0.625, 0.4375, 0.375, 0.4375])
me_cube_020.update()
me_cube_021 = bpy.data.meshes.new('Cube.021')
me_cube_021.from_pydata([(-0.07061, -0.05636, -0.01513), (-0.07061, -0.05636, 0.01513), (-0.07061, 0.05636, -0.01513), (-0.07061, 0.05636, 0.01513), (0.07061, -0.07061, -0.01557), (0.07061, -0.07061, 0.01557), (0.07061, 0.07061, -0.01557), (0.07061, 0.07061, 0.01557), (-0.07061, 0.0, -0.01895), (-0.07061, 0.0, 0.01895), (0.08348, -0.01716, -0.01557), (0.08348, -0.01716, 0.01557), (-0.04147, 0.07061, -0.01895), (-0.04147, 0.07061, 0.01895), (-0.04147, -0.07061, -0.01895), (-0.04147, -0.07061, 0.01895), (-0.03881, -0.003542, 0.01895), (-0.03881, -0.003542, -0.01895)], [], [(8, 9, 3, 2), (12, 13, 7, 6), (10, 11, 5, 4), (14, 15, 1, 0), (17, 10, 4, 14), (16, 9, 1, 15), (13, 3, 9, 16), (12, 6, 10, 17), (6, 7, 11, 10), (0, 1, 9, 8), (2, 12, 17, 8), (7, 13, 16, 11), (11, 16, 15, 5), (8, 17, 14, 0), (4, 5, 15, 14), (2, 3, 13, 12)])
_uv = me_cube_021.uv_layers.new(name='UVMap')
_uv.uv.foreach_set('vector', [0.375, 0.125, 0.625, 0.125, 0.625, 0.25, 0.375, 0.25, 0.375, 0.3016, 0.625, 0.3016, 0.625, 0.5, 0.375, 0.5, 0.375, 0.625, 0.625, 0.625, 0.625, 0.75, 0.375, 0.75, 0.375, 0.9484, 0.625, 0.9484, 0.625, 1.0, 0.375, 1.0, 0.1766, 0.625, 0.375, 0.625, 0.375, 0.75, 0.1766, 0.75, 0.8234, 0.625, 0.875, 0.625, 0.875, 0.75, 0.8234, 0.75, 0.8234, 0.5, 0.875, 0.5, 0.875, 0.625, 0.8234, 0.625, 0.1766, 0.5, 0.375, 0.5, 0.375, 0.625, 0.1766, 0.625, 0.375, 0.5, 0.625, 0.5, 0.625, 0.625, 0.375, 0.625, 0.375, 0.0, 0.625, 0.0, 0.625, 0.125, 0.375, 0.125, 0.125, 0.5, 0.1766, 0.5, 0.1766, 0.625, 0.125, 0.625, 0.625, 0.5, 0.8234, 0.5, 0.8234, 0.625, 0.625, 0.625, 0.625, 0.625, 0.8234, 0.625, 0.8234, 0.75, 0.625, 0.75, 0.125, 0.625, 0.1766, 0.625, 0.1766, 0.75, 0.125, 0.75, 0.375, 0.75, 0.625, 0.75, 0.625, 0.9484, 0.375, 0.9484, 0.375, 0.25, 0.625, 0.25, 0.625, 0.3016, 0.375, 0.3016])
me_cube_021.update()
me_cube_023 = bpy.data.meshes.new('Cube.023')
me_cube_023.from_pydata([(-0.07257, -0.01694, -0.01694), (-0.07257, -0.01694, 0.01694), (-0.07257, 0.01694, -0.01694), (-0.07257, 0.01694, 0.01694), (0.07257, -0.01694, -0.01694), (0.07257, -0.01694, 0.01694), (0.07257, 0.01694, -0.01694), (0.07257, 0.01694, 0.01694)], [], [(0, 1, 3, 2), (2, 3, 7, 6), (6, 7, 5, 4), (4, 5, 1, 0), (2, 6, 4, 0), (7, 3, 1, 5)])
_uv = me_cube_023.uv_layers.new(name='UVMap')
_uv.uv.foreach_set('vector', [0.375, 0.0, 0.625, 0.0, 0.625, 0.25, 0.375, 0.25, 0.375, 0.25, 0.625, 0.25, 0.625, 0.5, 0.375, 0.5, 0.375, 0.5, 0.625, 0.5, 0.625, 0.75, 0.375, 0.75, 0.375, 0.75, 0.625, 0.75, 0.625, 1.0, 0.375, 1.0, 0.125, 0.5, 0.375, 0.5, 0.375, 0.75, 0.125, 0.75, 0.625, 0.5, 0.875, 0.5, 0.875, 0.75, 0.625, 0.75])
me_cube_023.update()
me_cube_024 = bpy.data.meshes.new('Cube.024')
me_cube_024.from_pydata([(-0.03573, -0.01694, -0.01694), (-0.03573, -0.01694, 0.01694), (-0.03573, 0.01694, -0.01694), (-0.03573, 0.01694, 0.01694), (0.03573, -0.01694, -0.01694), (0.03573, -0.01694, 0.01694), (0.03573, 0.01694, -0.01694), (0.03573, 0.01694, 0.01694)], [], [(0, 1, 3, 2), (2, 3, 7, 6), (6, 7, 5, 4), (4, 5, 1, 0), (2, 6, 4, 0), (7, 3, 1, 5)])
_uv = me_cube_024.uv_layers.new(name='UVMap')
_uv.uv.foreach_set('vector', [0.375, 0.0, 0.625, 0.0, 0.625, 0.25, 0.375, 0.25, 0.375, 0.25, 0.625, 0.25, 0.625, 0.5, 0.375, 0.5, 0.375, 0.5, 0.625, 0.5, 0.625, 0.75, 0.375, 0.75, 0.375, 0.75, 0.625, 0.75, 0.625, 1.0, 0.375, 1.0, 0.125, 0.5, 0.375, 0.5, 0.375, 0.75, 0.125, 0.75, 0.625, 0.5, 0.875, 0.5, 0.875, 0.75, 0.625, 0.75])
me_cube_024.update()
me_cube_025 = bpy.data.meshes.new('Cube.025')
me_cube_025.from_pydata([(-0.01786, -0.01694, -0.01552), (-0.01786, -0.01694, 0.01552), (-0.01786, 0.01694, -0.01552), (-0.01786, 0.01694, 0.01552), (0.01786, -0.01694, -0.01552), (0.01786, -0.01694, 0.01552), (0.01786, 0.01694, -0.01552), (0.01786, 0.01694, 0.01552)], [], [(0, 1, 3, 2), (2, 3, 7, 6), (6, 7, 5, 4), (4, 5, 1, 0), (2, 6, 4, 0), (7, 3, 1, 5)])
_uv = me_cube_025.uv_layers.new(name='UVMap')
_uv.uv.foreach_set('vector', [0.375, 0.0, 0.625, 0.0, 0.625, 0.25, 0.375, 0.25, 0.375, 0.25, 0.625, 0.25, 0.625, 0.5, 0.375, 0.5, 0.375, 0.5, 0.625, 0.5, 0.625, 0.75, 0.375, 0.75, 0.375, 0.75, 0.625, 0.75, 0.625, 1.0, 0.375, 1.0, 0.125, 0.5, 0.375, 0.5, 0.375, 0.75, 0.125, 0.75, 0.625, 0.5, 0.875, 0.5, 0.875, 0.75, 0.625, 0.75])
me_cube_025.update()
me_cube_026 = bpy.data.meshes.new('Cube.026')
me_cube_026.from_pydata([(-0.01786, -0.01694, -0.01484), (-0.01786, -0.01694, 0.01484), (-0.01786, 0.01694, -0.01484), (-0.01786, 0.01694, 0.01484), (0.01786, -0.01694, -0.01484), (0.01786, -0.01694, 0.01484), (0.01786, 0.01694, -0.01484), (0.01786, 0.01694, 0.01484)], [], [(0, 1, 3, 2), (2, 3, 7, 6), (6, 7, 5, 4), (4, 5, 1, 0), (2, 6, 4, 0), (7, 3, 1, 5)])
_uv = me_cube_026.uv_layers.new(name='UVMap')
_uv.uv.foreach_set('vector', [0.375, 0.0, 0.625, 0.0, 0.625, 0.25, 0.375, 0.25, 0.375, 0.25, 0.625, 0.25, 0.625, 0.5, 0.375, 0.5, 0.375, 0.5, 0.625, 0.5, 0.625, 0.75, 0.375, 0.75, 0.375, 0.75, 0.625, 0.75, 0.625, 1.0, 0.375, 1.0, 0.125, 0.5, 0.375, 0.5, 0.375, 0.75, 0.125, 0.75, 0.625, 0.5, 0.875, 0.5, 0.875, 0.75, 0.625, 0.75])
me_cube_026.update()
me_cube_027 = bpy.data.meshes.new('Cube.027')
me_cube_027.from_pydata([(-0.02903, -0.01249, -0.01461), (-0.02903, -0.01249, 0.01412), (-0.02903, 0.01624, -0.01461), (-0.02903, 0.01624, 0.01412), (0.03157, -0.01249, -0.01461), (0.03157, -0.01249, 0.01412), (0.03157, 0.01624, -0.01461), (0.03157, 0.01624, 0.01412)], [], [(0, 1, 3, 2), (2, 3, 7, 6), (6, 7, 5, 4), (4, 5, 1, 0), (2, 6, 4, 0), (7, 3, 1, 5)])
_uv = me_cube_027.uv_layers.new(name='UVMap')
_uv.uv.foreach_set('vector', [0.375, 0.0, 0.625, 0.0, 0.625, 0.25, 0.375, 0.25, 0.375, 0.25, 0.625, 0.25, 0.625, 0.5, 0.375, 0.5, 0.375, 0.5, 0.625, 0.5, 0.625, 0.75, 0.375, 0.75, 0.375, 0.75, 0.625, 0.75, 0.625, 1.0, 0.375, 1.0, 0.125, 0.5, 0.375, 0.5, 0.375, 0.75, 0.125, 0.75, 0.625, 0.5, 0.875, 0.5, 0.875, 0.75, 0.625, 0.75])
me_cube_027.update()
me_cube_028 = bpy.data.meshes.new('Cube.028')
me_cube_028.from_pydata([(-0.01537, -0.01249, -0.01339), (-0.01537, -0.01249, 0.01294), (-0.01537, 0.01624, -0.01339), (-0.01537, 0.01624, 0.01294), (0.01494, -0.01249, -0.01339), (0.01494, -0.01249, 0.01294), (0.01494, 0.01624, -0.01339), (0.01494, 0.01624, 0.01294)], [], [(0, 1, 3, 2), (2, 3, 7, 6), (6, 7, 5, 4), (4, 5, 1, 0), (2, 6, 4, 0), (7, 3, 1, 5)])
_uv = me_cube_028.uv_layers.new(name='UVMap')
_uv.uv.foreach_set('vector', [0.375, 0.0, 0.625, 0.0, 0.625, 0.25, 0.375, 0.25, 0.375, 0.25, 0.625, 0.25, 0.625, 0.5, 0.375, 0.5, 0.375, 0.5, 0.625, 0.5, 0.625, 0.75, 0.375, 0.75, 0.375, 0.75, 0.625, 0.75, 0.625, 1.0, 0.375, 1.0, 0.125, 0.5, 0.375, 0.5, 0.375, 0.75, 0.125, 0.75, 0.625, 0.5, 0.875, 0.5, 0.875, 0.75, 0.625, 0.75])
me_cube_028.update()
me_cube_029 = bpy.data.meshes.new('Cube.029')
me_cube_029.from_pydata([(-0.0163, -0.01249, -0.0129), (-0.0163, -0.01249, 0.01227), (-0.0163, 0.01624, -0.0129), (-0.0163, 0.01624, 0.01227), (0.014, -0.01249, -0.0129), (0.014, -0.01249, 0.01227), (0.014, 0.01624, -0.0129), (0.014, 0.01624, 0.01227)], [], [(0, 1, 3, 2), (2, 3, 7, 6), (6, 7, 5, 4), (4, 5, 1, 0), (2, 6, 4, 0), (7, 3, 1, 5)])
_uv = me_cube_029.uv_layers.new(name='UVMap')
_uv.uv.foreach_set('vector', [0.375, 0.0, 0.625, 0.0, 0.625, 0.25, 0.375, 0.25, 0.375, 0.25, 0.625, 0.25, 0.625, 0.5, 0.375, 0.5, 0.375, 0.5, 0.625, 0.5, 0.625, 0.75, 0.375, 0.75, 0.375, 0.75, 0.625, 0.75, 0.625, 1.0, 0.375, 1.0, 0.125, 0.5, 0.375, 0.5, 0.375, 0.75, 0.125, 0.75, 0.625, 0.5, 0.875, 0.5, 0.875, 0.75, 0.625, 0.75])
me_cube_029.update()
me_cube_030 = bpy.data.meshes.new('Cube.030')
me_cube_030.from_pydata([(-0.02903, -0.0138, -0.01456), (-0.02903, -0.0138, 0.01417), (-0.02903, 0.01493, -0.01456), (-0.02903, 0.01493, 0.01417), (0.03157, -0.0138, -0.01456), (0.03157, -0.0138, 0.01417), (0.03157, 0.01493, -0.01456), (0.03157, 0.01493, 0.01417)], [], [(0, 1, 3, 2), (2, 3, 7, 6), (6, 7, 5, 4), (4, 5, 1, 0), (2, 6, 4, 0), (7, 3, 1, 5)])
_uv = me_cube_030.uv_layers.new(name='UVMap')
_uv.uv.foreach_set('vector', [0.375, 0.0, 0.625, 0.0, 0.625, 0.25, 0.375, 0.25, 0.375, 0.25, 0.625, 0.25, 0.625, 0.5, 0.375, 0.5, 0.375, 0.5, 0.625, 0.5, 0.625, 0.75, 0.375, 0.75, 0.375, 0.75, 0.625, 0.75, 0.625, 1.0, 0.375, 1.0, 0.125, 0.5, 0.375, 0.5, 0.375, 0.75, 0.125, 0.75, 0.625, 0.5, 0.875, 0.5, 0.875, 0.75, 0.625, 0.75])
me_cube_030.update()
me_cube_031 = bpy.data.meshes.new('Cube.031')
me_cube_031.from_pydata([(-0.01537, -0.0138, -0.01335), (-0.01537, -0.0138, 0.01298), (-0.01537, 0.01493, -0.01335), (-0.01537, 0.01493, 0.01298), (0.01493, -0.0138, -0.01335), (0.01493, -0.0138, 0.01298), (0.01493, 0.01493, -0.01335), (0.01493, 0.01493, 0.01298)], [], [(0, 1, 3, 2), (2, 3, 7, 6), (6, 7, 5, 4), (4, 5, 1, 0), (2, 6, 4, 0), (7, 3, 1, 5)])
_uv = me_cube_031.uv_layers.new(name='UVMap')
_uv.uv.foreach_set('vector', [0.375, 0.0, 0.625, 0.0, 0.625, 0.25, 0.375, 0.25, 0.375, 0.25, 0.625, 0.25, 0.625, 0.5, 0.375, 0.5, 0.375, 0.5, 0.625, 0.5, 0.625, 0.75, 0.375, 0.75, 0.375, 0.75, 0.625, 0.75, 0.625, 1.0, 0.375, 1.0, 0.125, 0.5, 0.375, 0.5, 0.375, 0.75, 0.125, 0.75, 0.625, 0.5, 0.875, 0.5, 0.875, 0.75, 0.625, 0.75])
me_cube_031.update()
me_cube_032 = bpy.data.meshes.new('Cube.032')
me_cube_032.from_pydata([(-0.01631, -0.0138, -0.01286), (-0.01631, -0.0138, 0.01231), (-0.01631, 0.01493, -0.01286), (-0.01631, 0.01493, 0.01231), (0.01399, -0.0138, -0.01286), (0.01399, -0.0138, 0.01231), (0.01399, 0.01493, -0.01286), (0.01399, 0.01493, 0.01231)], [], [(0, 1, 3, 2), (2, 3, 7, 6), (6, 7, 5, 4), (4, 5, 1, 0), (2, 6, 4, 0), (7, 3, 1, 5)])
_uv = me_cube_032.uv_layers.new(name='UVMap')
_uv.uv.foreach_set('vector', [0.375, 0.0, 0.625, 0.0, 0.625, 0.25, 0.375, 0.25, 0.375, 0.25, 0.625, 0.25, 0.625, 0.5, 0.375, 0.5, 0.375, 0.5, 0.625, 0.5, 0.625, 0.75, 0.375, 0.75, 0.375, 0.75, 0.625, 0.75, 0.625, 1.0, 0.375, 1.0, 0.125, 0.5, 0.375, 0.5, 0.375, 0.75, 0.125, 0.75, 0.625, 0.5, 0.875, 0.5, 0.875, 0.75, 0.625, 0.75])
me_cube_032.update()
me_cube_037 = bpy.data.meshes.new('Cube.037')
me_cube_037.from_pydata([(-0.02506, -0.01418, -0.01366), (-0.02506, -0.01418, 0.01341), (-0.02506, 0.01289, -0.01366), (-0.02506, 0.01289, 0.01341), (0.03203, -0.01418, -0.01366), (0.03203, -0.01418, 0.01341), (0.03203, 0.01289, -0.01366), (0.03203, 0.01289, 0.01341)], [], [(0, 1, 3, 2), (2, 3, 7, 6), (6, 7, 5, 4), (4, 5, 1, 0), (2, 6, 4, 0), (7, 3, 1, 5)])
_uv = me_cube_037.uv_layers.new(name='UVMap')
_uv.uv.foreach_set('vector', [0.375, 0.0, 0.625, 0.0, 0.625, 0.25, 0.375, 0.25, 0.375, 0.25, 0.625, 0.25, 0.625, 0.5, 0.375, 0.5, 0.375, 0.5, 0.625, 0.5, 0.625, 0.75, 0.375, 0.75, 0.375, 0.75, 0.625, 0.75, 0.625, 1.0, 0.375, 1.0, 0.125, 0.5, 0.375, 0.5, 0.375, 0.75, 0.125, 0.75, 0.625, 0.5, 0.875, 0.5, 0.875, 0.75, 0.625, 0.75])
me_cube_037.update()
me_cube_038 = bpy.data.meshes.new('Cube.038')
me_cube_038.from_pydata([(-0.01482, -0.01418, -0.01248), (-0.01482, -0.01418, 0.01232), (-0.01482, 0.01289, -0.01248), (-0.01482, 0.01289, 0.01232), (0.01373, -0.01418, -0.01248), (0.01373, -0.01418, 0.01232), (0.01373, 0.01289, -0.01248), (0.01373, 0.01289, 0.01232)], [], [(0, 1, 3, 2), (2, 3, 7, 6), (6, 7, 5, 4), (4, 5, 1, 0), (2, 6, 4, 0), (7, 3, 1, 5)])
_uv = me_cube_038.uv_layers.new(name='UVMap')
_uv.uv.foreach_set('vector', [0.375, 0.0, 0.625, 0.0, 0.625, 0.25, 0.375, 0.25, 0.375, 0.25, 0.625, 0.25, 0.625, 0.5, 0.375, 0.5, 0.375, 0.5, 0.625, 0.5, 0.625, 0.75, 0.375, 0.75, 0.375, 0.75, 0.625, 0.75, 0.625, 1.0, 0.375, 1.0, 0.125, 0.5, 0.375, 0.5, 0.375, 0.75, 0.125, 0.75, 0.625, 0.5, 0.875, 0.5, 0.875, 0.75, 0.625, 0.75])
me_cube_038.update()
me_cube_041 = bpy.data.meshes.new('Cube.041')
me_cube_041.from_pydata([(-0.01738, -0.01418, -0.01214), (-0.01738, -0.01418, 0.01157), (-0.01738, 0.01289, -0.01214), (-0.01738, 0.01289, 0.01157), (0.01117, -0.01418, -0.01214), (0.01117, -0.01418, 0.01157), (0.01117, 0.01289, -0.01214), (0.01117, 0.01289, 0.01157)], [], [(0, 1, 3, 2), (2, 3, 7, 6), (6, 7, 5, 4), (4, 5, 1, 0), (2, 6, 4, 0), (7, 3, 1, 5)])
_uv = me_cube_041.uv_layers.new(name='UVMap')
_uv.uv.foreach_set('vector', [0.375, 0.0, 0.625, 0.0, 0.625, 0.25, 0.375, 0.25, 0.375, 0.25, 0.625, 0.25, 0.625, 0.5, 0.375, 0.5, 0.375, 0.5, 0.625, 0.5, 0.625, 0.75, 0.375, 0.75, 0.375, 0.75, 0.625, 0.75, 0.625, 1.0, 0.375, 1.0, 0.125, 0.5, 0.375, 0.5, 0.375, 0.75, 0.125, 0.75, 0.625, 0.5, 0.875, 0.5, 0.875, 0.75, 0.625, 0.75])
me_cube_041.update()
me_cube_042 = bpy.data.meshes.new('Cube.042')
me_cube_042.from_pydata([(-0.01664, -0.0136, -0.01208), (-0.01664, -0.0136, 0.01154), (-0.01664, 0.01002, -0.01208), (-0.01664, 0.01002, 0.01154), (0.03318, -0.0136, -0.01208), (0.03318, -0.0136, 0.01154), (0.03318, 0.01002, -0.01208), (0.03318, 0.01002, 0.01154)], [], [(0, 1, 3, 2), (2, 3, 7, 6), (6, 7, 5, 4), (4, 5, 1, 0), (2, 6, 4, 0), (7, 3, 1, 5)])
_uv = me_cube_042.uv_layers.new(name='UVMap')
_uv.uv.foreach_set('vector', [0.375, 0.0, 0.625, 0.0, 0.625, 0.25, 0.375, 0.25, 0.375, 0.25, 0.625, 0.25, 0.625, 0.5, 0.375, 0.5, 0.375, 0.5, 0.625, 0.5, 0.625, 0.75, 0.375, 0.75, 0.375, 0.75, 0.625, 0.75, 0.625, 1.0, 0.375, 1.0, 0.125, 0.5, 0.375, 0.5, 0.375, 0.75, 0.125, 0.75, 0.625, 0.5, 0.875, 0.5, 0.875, 0.75, 0.625, 0.75])
me_cube_042.update()
me_cube_043 = bpy.data.meshes.new('Cube.043')
me_cube_043.from_pydata([(-0.01344, -0.0136, -0.01095), (-0.01344, -0.0136, 0.01069), (-0.01344, 0.01002, -0.01095), (-0.01344, 0.01002, 0.01069), (0.01147, -0.0136, -0.01095), (0.01147, -0.0136, 0.01069), (0.01147, 0.01002, -0.01095), (0.01147, 0.01002, 0.01069)], [], [(0, 1, 3, 2), (2, 3, 7, 6), (6, 7, 5, 4), (4, 5, 1, 0), (2, 6, 4, 0), (7, 3, 1, 5)])
_uv = me_cube_043.uv_layers.new(name='UVMap')
_uv.uv.foreach_set('vector', [0.375, 0.0, 0.625, 0.0, 0.625, 0.25, 0.375, 0.25, 0.375, 0.25, 0.625, 0.25, 0.625, 0.5, 0.375, 0.5, 0.375, 0.5, 0.625, 0.5, 0.625, 0.75, 0.375, 0.75, 0.375, 0.75, 0.625, 0.75, 0.625, 1.0, 0.375, 1.0, 0.125, 0.5, 0.375, 0.5, 0.375, 0.75, 0.125, 0.75, 0.625, 0.5, 0.875, 0.5, 0.875, 0.75, 0.625, 0.75])
me_cube_043.update()
me_cube_044 = bpy.data.meshes.new('Cube.044')
me_cube_044.from_pydata([(-0.01932, -0.0136, -0.01092), (-0.01932, -0.0136, 0.009772), (-0.01932, 0.01002, -0.01092), (-0.01932, 0.01002, 0.009772), (0.005592, -0.0136, -0.01092), (0.005592, -0.0136, 0.009772), (0.005592, 0.01002, -0.01092), (0.005592, 0.01002, 0.009772)], [], [(0, 1, 3, 2), (2, 3, 7, 6), (6, 7, 5, 4), (4, 5, 1, 0), (2, 6, 4, 0), (7, 3, 1, 5)])
_uv = me_cube_044.uv_layers.new(name='UVMap')
_uv.uv.foreach_set('vector', [0.375, 0.0, 0.625, 0.0, 0.625, 0.25, 0.375, 0.25, 0.375, 0.25, 0.625, 0.25, 0.625, 0.5, 0.375, 0.5, 0.375, 0.5, 0.625, 0.5, 0.625, 0.75, 0.375, 0.75, 0.375, 0.75, 0.625, 0.75, 0.625, 1.0, 0.375, 1.0, 0.125, 0.5, 0.375, 0.5, 0.375, 0.75, 0.125, 0.75, 0.625, 0.5, 0.875, 0.5, 0.875, 0.75, 0.625, 0.75])
me_cube_044.update()
me_cube_022 = bpy.data.meshes.new('Cube.022')
me_cube_022.from_pydata([(-0.02903, -0.01249, -0.01461), (-0.02903, -0.01249, 0.01412), (-0.02903, 0.01624, -0.01461), (-0.02903, 0.01624, 0.01412), (0.03157, -0.01249, -0.01461), (0.03157, -0.01249, 0.01412), (0.03157, 0.01624, -0.01461), (0.03157, 0.01624, 0.01412)], [], [(0, 1, 3, 2), (2, 3, 7, 6), (6, 7, 5, 4), (4, 5, 1, 0), (2, 6, 4, 0), (7, 3, 1, 5)])
_uv = me_cube_022.uv_layers.new(name='UVMap')
_uv.uv.foreach_set('vector', [0.375, 0.0, 0.625, 0.0, 0.625, 0.25, 0.375, 0.25, 0.375, 0.25, 0.625, 0.25, 0.625, 0.5, 0.375, 0.5, 0.375, 0.5, 0.625, 0.5, 0.625, 0.75, 0.375, 0.75, 0.375, 0.75, 0.625, 0.75, 0.625, 1.0, 0.375, 1.0, 0.125, 0.5, 0.375, 0.5, 0.375, 0.75, 0.125, 0.75, 0.625, 0.5, 0.875, 0.5, 0.875, 0.75, 0.625, 0.75])
me_cube_022.update()
me_cube_045 = bpy.data.meshes.new('Cube.045')
me_cube_045.from_pydata([(-0.01537, -0.01249, -0.01339), (-0.01537, -0.01249, 0.01294), (-0.01537, 0.01624, -0.01339), (-0.01537, 0.01624, 0.01294), (0.01494, -0.01249, -0.01339), (0.01494, -0.01249, 0.01294), (0.01494, 0.01624, -0.01339), (0.01494, 0.01624, 0.01294)], [], [(0, 1, 3, 2), (2, 3, 7, 6), (6, 7, 5, 4), (4, 5, 1, 0), (2, 6, 4, 0), (7, 3, 1, 5)])
_uv = me_cube_045.uv_layers.new(name='UVMap')
_uv.uv.foreach_set('vector', [0.375, 0.0, 0.625, 0.0, 0.625, 0.25, 0.375, 0.25, 0.375, 0.25, 0.625, 0.25, 0.625, 0.5, 0.375, 0.5, 0.375, 0.5, 0.625, 0.5, 0.625, 0.75, 0.375, 0.75, 0.375, 0.75, 0.625, 0.75, 0.625, 1.0, 0.375, 1.0, 0.125, 0.5, 0.375, 0.5, 0.375, 0.75, 0.125, 0.75, 0.625, 0.5, 0.875, 0.5, 0.875, 0.75, 0.625, 0.75])
me_cube_045.update()
me_cube_046 = bpy.data.meshes.new('Cube.046')
me_cube_046.from_pydata([(-0.0163, -0.01249, -0.0129), (-0.0163, -0.01249, 0.01227), (-0.0163, 0.01624, -0.0129), (-0.0163, 0.01624, 0.01227), (0.014, -0.01249, -0.0129), (0.014, -0.01249, 0.01227), (0.014, 0.01624, -0.0129), (0.014, 0.01624, 0.01227)], [], [(0, 1, 3, 2), (2, 3, 7, 6), (6, 7, 5, 4), (4, 5, 1, 0), (2, 6, 4, 0), (7, 3, 1, 5)])
_uv = me_cube_046.uv_layers.new(name='UVMap')
_uv.uv.foreach_set('vector', [0.375, 0.0, 0.625, 0.0, 0.625, 0.25, 0.375, 0.25, 0.375, 0.25, 0.625, 0.25, 0.625, 0.5, 0.375, 0.5, 0.375, 0.5, 0.625, 0.5, 0.625, 0.75, 0.375, 0.75, 0.375, 0.75, 0.625, 0.75, 0.625, 1.0, 0.375, 1.0, 0.125, 0.5, 0.375, 0.5, 0.375, 0.75, 0.125, 0.75, 0.625, 0.5, 0.875, 0.5, 0.875, 0.75, 0.625, 0.75])
me_cube_046.update()
me_cube_047 = bpy.data.meshes.new('Cube.047')
me_cube_047.from_pydata([(-0.02903, -0.01249, -0.01461), (-0.02903, -0.01249, 0.01412), (-0.02903, 0.01624, -0.01461), (-0.02903, 0.01624, 0.01412), (0.03157, -0.01249, -0.01461), (0.03157, -0.01249, 0.01412), (0.03157, 0.01624, -0.01461), (0.03157, 0.01624, 0.01412)], [], [(0, 1, 3, 2), (2, 3, 7, 6), (6, 7, 5, 4), (4, 5, 1, 0), (2, 6, 4, 0), (7, 3, 1, 5)])
_uv = me_cube_047.uv_layers.new(name='UVMap')
_uv.uv.foreach_set('vector', [0.375, 0.0, 0.625, 0.0, 0.625, 0.25, 0.375, 0.25, 0.375, 0.25, 0.625, 0.25, 0.625, 0.5, 0.375, 0.5, 0.375, 0.5, 0.625, 0.5, 0.625, 0.75, 0.375, 0.75, 0.375, 0.75, 0.625, 0.75, 0.625, 1.0, 0.375, 1.0, 0.125, 0.5, 0.375, 0.5, 0.375, 0.75, 0.125, 0.75, 0.625, 0.5, 0.875, 0.5, 0.875, 0.75, 0.625, 0.75])
me_cube_047.update()
me_cube_048 = bpy.data.meshes.new('Cube.048')
me_cube_048.from_pydata([(-0.01537, -0.01249, -0.01339), (-0.01537, -0.01249, 0.01294), (-0.01537, 0.01624, -0.01339), (-0.01537, 0.01624, 0.01294), (0.01494, -0.01249, -0.01339), (0.01494, -0.01249, 0.01294), (0.01494, 0.01624, -0.01339), (0.01494, 0.01624, 0.01294)], [], [(0, 1, 3, 2), (2, 3, 7, 6), (6, 7, 5, 4), (4, 5, 1, 0), (2, 6, 4, 0), (7, 3, 1, 5)])
_uv = me_cube_048.uv_layers.new(name='UVMap')
_uv.uv.foreach_set('vector', [0.375, 0.0, 0.625, 0.0, 0.625, 0.25, 0.375, 0.25, 0.375, 0.25, 0.625, 0.25, 0.625, 0.5, 0.375, 0.5, 0.375, 0.5, 0.625, 0.5, 0.625, 0.75, 0.375, 0.75, 0.375, 0.75, 0.625, 0.75, 0.625, 1.0, 0.375, 1.0, 0.125, 0.5, 0.375, 0.5, 0.375, 0.75, 0.125, 0.75, 0.625, 0.5, 0.875, 0.5, 0.875, 0.75, 0.625, 0.75])
me_cube_048.update()
me_cube_049 = bpy.data.meshes.new('Cube.049')
me_cube_049.from_pydata([(-0.0163, -0.01249, -0.0129), (-0.0163, -0.01249, 0.01227), (-0.0163, 0.01624, -0.0129), (-0.0163, 0.01624, 0.01227), (0.014, -0.01249, -0.0129), (0.014, -0.01249, 0.01227), (0.014, 0.01624, -0.0129), (0.014, 0.01624, 0.01227)], [], [(0, 1, 3, 2), (2, 3, 7, 6), (6, 7, 5, 4), (4, 5, 1, 0), (2, 6, 4, 0), (7, 3, 1, 5)])
_uv = me_cube_049.uv_layers.new(name='UVMap')
_uv.uv.foreach_set('vector', [0.375, 0.0, 0.625, 0.0, 0.625, 0.25, 0.375, 0.25, 0.375, 0.25, 0.625, 0.25, 0.625, 0.5, 0.375, 0.5, 0.375, 0.5, 0.625, 0.5, 0.625, 0.75, 0.375, 0.75, 0.375, 0.75, 0.625, 0.75, 0.625, 1.0, 0.375, 1.0, 0.125, 0.5, 0.375, 0.5, 0.375, 0.75, 0.125, 0.75, 0.625, 0.5, 0.875, 0.5, 0.875, 0.75, 0.625, 0.75])
me_cube_049.update()
me_cube_051 = bpy.data.meshes.new('Cube.051')
me_cube_051.from_pydata([(-0.02491, -0.01545, -0.01571), (-0.02445, -0.01333, 0.01334), (-0.02359, 0.01342, -0.01588), (-0.02313, 0.01554, 0.01317), (0.02863, -0.007221, -0.01947), (0.02682, -0.01185, 0.00929), (0.02996, 0.02165, -0.01965), (0.02814, 0.01701, 0.009115)], [], [(0, 1, 3, 2), (2, 3, 7, 6), (6, 7, 5, 4), (4, 5, 1, 0), (2, 6, 4, 0), (7, 3, 1, 5)])
_uv = me_cube_051.uv_layers.new(name='UVMap')
_uv.uv.foreach_set('vector', [0.375, 0.0, 0.625, 0.0, 0.625, 0.25, 0.375, 0.25, 0.375, 0.25, 0.625, 0.25, 0.625, 0.5, 0.375, 0.5, 0.375, 0.5, 0.625, 0.5, 0.625, 0.75, 0.375, 0.75, 0.375, 0.75, 0.625, 0.75, 0.625, 1.0, 0.375, 1.0, 0.125, 0.5, 0.375, 0.5, 0.375, 0.75, 0.125, 0.75, 0.625, 0.5, 0.875, 0.5, 0.875, 0.75, 0.625, 0.75])
me_cube_051.update()

# ---- objects
ob_cube = bpy.data.objects.new('Cube', me_cube_001)
ob_cube_001 = bpy.data.objects.new('Cube.001', me_cube_002)
ob_cube_002 = bpy.data.objects.new('Cube.002', me_cube_003)
ob_cube_003 = bpy.data.objects.new('Cube.003', me_cube_004)
ob_cube_004 = bpy.data.objects.new('Cube.004', me_cube_005)
ob_cube_005 = bpy.data.objects.new('Cube.005', me_cube_006)
ob_cube_006 = bpy.data.objects.new('Cube.006', me_cube_007)
ob_cube_007 = bpy.data.objects.new('Cube.007', me_cube_008)
ob_thigh = bpy.data.objects.new('Thigh', me_cube_009)
ob_thigh_001 = bpy.data.objects.new('Thigh.001', me_cube_010)
ob_shintoheel = bpy.data.objects.new('ShinToHeel', me_cube_011)
ob_cube_008 = bpy.data.objects.new('Cube.008', me_cube_012)
ob_foot = bpy.data.objects.new('Foot', me_cube_013)
ob_foot_001 = bpy.data.objects.new('Foot.001', me_cube_014)
ob_cube_009 = bpy.data.objects.new('Cube.009', me_cube_015)
ob_cube_010 = bpy.data.objects.new('Cube.010', me_cube_017)
ob_cube_011 = bpy.data.objects.new('Cube.011', me_cube_016)
ob_cube_012 = bpy.data.objects.new('Cube.012', me_cube_018)
ob_cube_017 = bpy.data.objects.new('Cube.017', me_cube_033)
ob_cube_018 = bpy.data.objects.new('Cube.018', me_cube_034)
ob_cube_013 = bpy.data.objects.new('Cube.013', me_cube_035)
ob_cube_014 = bpy.data.objects.new('Cube.014', me_cube_036)
ob_cube_015 = bpy.data.objects.new('Cube.015', me_cube_039)
ob_cube_016 = bpy.data.objects.new('Cube.016', me_cube_040)
ob_palm = bpy.data.objects.new('Palm', me_cube_019)
ob_finger = bpy.data.objects.new('Finger', me_cube_020)
ob_palm_001 = bpy.data.objects.new('Palm.001', me_cube_021)
ob_finger_001 = bpy.data.objects.new('Finger.001', me_cube_023)
ob_finger_002 = bpy.data.objects.new('Finger.002', me_cube_024)
ob_finger_003 = bpy.data.objects.new('Finger.003', me_cube_025)
ob_finger_004 = bpy.data.objects.new('Finger.004', me_cube_026)
ob_finger_005 = bpy.data.objects.new('Finger.005', me_cube_027)
ob_finger_006 = bpy.data.objects.new('Finger.006', me_cube_028)
ob_finger_007 = bpy.data.objects.new('Finger.007', me_cube_029)
ob_finger_008 = bpy.data.objects.new('Finger.008', me_cube_030)
ob_finger_009 = bpy.data.objects.new('Finger.009', me_cube_031)
ob_finger_010 = bpy.data.objects.new('Finger.010', me_cube_032)
ob_finger_011 = bpy.data.objects.new('Finger.011', me_cube_037)
ob_finger_012 = bpy.data.objects.new('Finger.012', me_cube_038)
ob_finger_013 = bpy.data.objects.new('Finger.013', me_cube_041)
ob_finger_014 = bpy.data.objects.new('Finger.014', me_cube_042)
ob_finger_015 = bpy.data.objects.new('Finger.015', me_cube_043)
ob_finger_016 = bpy.data.objects.new('Finger.016', me_cube_044)
ob_finger_017 = bpy.data.objects.new('Finger.017', me_cube_022)
ob_finger_018 = bpy.data.objects.new('Finger.018', me_cube_045)
ob_finger_019 = bpy.data.objects.new('Finger.019', me_cube_046)
ob_finger_020 = bpy.data.objects.new('Finger.020', me_cube_047)
ob_finger_021 = bpy.data.objects.new('Finger.021', me_cube_048)
ob_finger_022 = bpy.data.objects.new('Finger.022', me_cube_049)
ob_finger_023 = bpy.data.objects.new('Finger.023', me_cube_051)

# ---- transforms, parenting, visibility, modifiers, constraints
ob_cube.location = (-1.99, 0.0, 1.0)
ob_cube_001.location = (0.0, 0.0, 1.475)
ob_cube_001.rotation_euler = (-0.09698, -2.15e-17, 1.043e-18)
ob_cube_002.location = (0.0, -0.02273, 1.008)
ob_cube_002.rotation_euler = (3.204, -1.386e-17, 4.437e-16)
ob_cube_003.location = (0.0, 0.0, 0.7794)
ob_cube_003.rotation_euler = (3.204, -1.386e-17, 4.437e-16)
ob_cube_004.location = (0.1846, -8.568e-08, 1.638)
ob_cube_004.rotation_euler = (1.2e-08, -0.4077, -5.803e-08)
ob_cube_005.parent = ob_cube_004
ob_cube_005.matrix_parent_inverse = Matrix(((1.0, -0.0, -0.0, -0.1846), (-0.0, 1.0, 0.0, 8.568e-08), (-0.0, -0.0, 1.0, -1.638), (-0.0, 0.0, -0.0, 1.0)))
ob_cube_005.location = (0.1846, -8.568e-08, 1.437)
ob_cube_006.parent = ob_cube_004
ob_cube_006.matrix_parent_inverse = Matrix(((1.0, -0.0, -0.0, -0.1846), (-0.0, 1.0, 0.0, 8.568e-08), (-0.0, -0.0, 1.0, -1.638), (-0.0, 0.0, -0.0, 1.0)))
ob_cube_006.location = (0.1846, -0.02837, 0.946)
ob_cube_006.rotation_euler = (-0.08064, -1.789e-17, 7.215e-19)
ob_cube_007.location = (0.3592, 0.06365, 1.238)
ob_cube_007.rotation_euler = (1.2e-08, -0.4077, -5.803e-08)
ob_thigh.location = (1.169, -5.844e-08, 1.465)
ob_thigh_001.location = (0.1773, -0.01116, 0.5339)
ob_thigh_001.rotation_euler = (-0.04789, -1.063e-17, 2.546e-19)
ob_shintoheel.location = (0.1773, -0.01116, -0.1963)
ob_shintoheel.rotation_euler = (0.03993, 8.865e-18, 1.77e-19)
ob_cube_008.location = (0.1773, -0.09183, 0.1888)
ob_foot.location = (0.9841, -3.009e-08, 1.224)
ob_foot.rotation_euler = (1.177e-08, -0.4041, -5.746e-08)
ob_foot_001.location = (0.1773, -0.1736, -0.5203)
ob_foot_001.rotation_euler = (1.571, -2.199e-16, 2.526e-16)
ob_cube_009.location = (0.1393, -0.3539, -0.5525)
ob_cube_010.location = (0.1393, -0.4014, -0.5549)
ob_cube_010.rotation_euler = (0.09803, 2.173e-17, 1.066e-18)
ob_cube_011.location = (0.1642, -0.3494, -0.5549)
ob_cube_012.location = (0.1642, -0.3981, -0.5573)
ob_cube_012.rotation_euler = (0.09803, 2.173e-17, 1.066e-18)
ob_cube_017.location = (0.2234, -0.3165, -0.5549)
ob_cube_017.rotation_euler = (0.0, -0.0, -0.04049)
ob_cube_018.location = (0.2215, -0.3652, -0.5573)
ob_cube_018.rotation_euler = (0.09803, 2.173e-17, -0.04049)
ob_cube_013.location = (0.1842, -0.3415, -0.5549)
ob_cube_014.location = (0.1842, -0.3902, -0.5573)
ob_cube_014.rotation_euler = (0.09803, 2.173e-17, 1.066e-18)
ob_cube_015.location = (0.205, -0.3354, -0.5549)
ob_cube_016.location = (0.205, -0.3841, -0.5573)
ob_cube_016.rotation_euler = (0.09803, 2.173e-17, 1.066e-18)
ob_palm.location = (0.5873, -0.0502, 0.6564)
ob_finger.location = (0.5869, 4.304e-08, 0.6958)
ob_palm_001.location = (0.5873, -0.0502, 0.4133)
ob_finger_001.location = (0.5869, 4.304e-08, 0.4647)
ob_finger_002.location = (0.5504, 4.304e-08, 0.7312)
ob_finger_003.location = (0.602, 4.321e-08, 0.7298)
ob_finger_003.rotation_euler = (7.033e-10, 0.1021, 1.377e-08)
ob_finger_004.location = (0.6369, 4.388e-08, 0.7249)
ob_finger_004.rotation_euler = (1.599e-09, 0.1535, 2.079e-08)
ob_finger_004.scale = (1.0, 1.0, 0.9328)
ob_finger_005.location = (0.6896, -0.09748, 0.6562)
ob_finger_005.scale = (0.9513, 0.9513, 0.9513)
ob_finger_006.location = (0.7325, -0.09748, 0.6551)
ob_finger_006.rotation_euler = (7.033e-10, 0.1021, 1.377e-08)
ob_finger_006.scale = (0.9513, 0.9513, 0.9513)
ob_finger_007.location = (0.7595, -0.09748, 0.6507)
ob_finger_007.rotation_euler = (3.082e-09, 0.2122, 2.894e-08)
ob_finger_007.scale = (0.9513, 0.9513, 0.8874)
ob_finger_008.location = (0.6905, -0.06024, 0.655)
ob_finger_008.scale = (0.9513, 0.9513, 0.9513)
ob_finger_009.location = (0.7334, -0.06024, 0.6539)
ob_finger_009.rotation_euler = (7.033e-10, 0.1021, 1.377e-08)
ob_finger_009.scale = (0.9513, 0.9513, 0.9513)
ob_finger_010.location = (0.7604, -0.06024, 0.6494)
ob_finger_010.rotation_euler = (3.082e-09, 0.2122, 2.894e-08)
ob_finger_010.scale = (0.9513, 0.9513, 0.8874)
ob_finger_011.location = (0.6879, -0.02592, 0.6492)
ob_finger_011.scale = (0.9513, 0.9513, 0.9513)
ob_finger_012.location = (0.7307, -0.02592, 0.6481)
ob_finger_012.rotation_euler = (7.033e-10, 0.1021, 1.377e-08)
ob_finger_012.scale = (0.9513, 0.9513, 0.9513)
ob_finger_013.location = (0.7577, -0.02592, 0.6437)
ob_finger_013.rotation_euler = (3.082e-09, 0.2122, 2.894e-08)
ob_finger_013.scale = (0.9513, 0.9513, 0.8874)
ob_finger_014.location = (0.6728, 0.006653, 0.6457)
ob_finger_014.scale = (0.9513, 0.9513, 0.9513)
ob_finger_015.location = (0.7156, 0.006653, 0.6446)
ob_finger_015.rotation_euler = (7.033e-10, 0.1021, 1.377e-08)
ob_finger_015.scale = (0.9513, 0.9513, 0.9513)
ob_finger_016.location = (0.7426, 0.006653, 0.6401)
ob_finger_016.rotation_euler = (3.082e-09, 0.2122, 2.894e-08)
ob_finger_016.scale = (0.9513, 0.9513, 0.8874)
ob_finger_017.location = (0.5703, -0.3047, 0.6579)
ob_finger_017.scale = (1.674, 1.674, 1.674)
ob_finger_018.location = (0.6457, -0.3047, 0.656)
ob_finger_018.rotation_euler = (7.033e-10, 0.1021, 1.377e-08)
ob_finger_018.scale = (1.674, 1.674, 1.674)
ob_finger_019.location = (0.6932, -0.3047, 0.6482)
ob_finger_019.rotation_euler = (3.082e-09, 0.2122, 2.894e-08)
ob_finger_019.scale = (1.674, 1.674, 1.561)
ob_finger_020.location = (0.5994, -0.139, 0.6318)
ob_finger_020.rotation_euler = (2.046, 0.2496, -0.3171)
ob_finger_020.scale = (1.674, 1.674, 1.674)
ob_finger_021.location = (0.6695, -0.1602, 0.614)
ob_finger_021.rotation_euler = (2.067, 0.2019, -0.2245)
ob_finger_021.scale = (1.674, 1.674, 1.674)
ob_finger_022.location = (0.7162, -0.1682, 0.6058)
ob_finger_022.rotation_euler = (2.084, 0.1486, -0.1267)
ob_finger_022.scale = (1.674, 1.674, 1.561)
ob_finger_023.location = (0.623, -0.1156, 0.6442)
ob_finger_023.rotation_euler = (2.084, 0.1486, -0.4092)
ob_finger_023.scale = (1.119, 1.119, 1.044)

# ---- collection membership
col_collection.objects.link(ob_cube)
col_collection.objects.link(ob_cube_001)
col_collection.objects.link(ob_cube_002)
col_collection.objects.link(ob_cube_003)
col_collection.objects.link(ob_cube_004)
col_collection.objects.link(ob_cube_005)
col_collection.objects.link(ob_cube_006)
col_collection.objects.link(ob_cube_007)
col_collection.objects.link(ob_thigh)
col_collection.objects.link(ob_thigh_001)
col_collection.objects.link(ob_shintoheel)
col_collection.objects.link(ob_cube_008)
col_collection.objects.link(ob_foot)
col_collection.objects.link(ob_foot_001)
col_collection.objects.link(ob_cube_009)
col_collection.objects.link(ob_cube_010)
col_collection.objects.link(ob_cube_011)
col_collection.objects.link(ob_cube_012)
col_collection.objects.link(ob_cube_017)
col_collection.objects.link(ob_cube_018)
col_collection.objects.link(ob_cube_013)
col_collection.objects.link(ob_cube_014)
col_collection.objects.link(ob_cube_015)
col_collection.objects.link(ob_cube_016)
col_collection.objects.link(ob_palm)
col_collection.objects.link(ob_finger)
col_collection.objects.link(ob_palm_001)
col_collection.objects.link(ob_finger_001)
col_collection.objects.link(ob_finger_002)
col_collection.objects.link(ob_finger_003)
col_collection.objects.link(ob_finger_004)
col_collection.objects.link(ob_finger_005)
col_collection.objects.link(ob_finger_006)
col_collection.objects.link(ob_finger_007)
col_collection.objects.link(ob_finger_008)
col_collection.objects.link(ob_finger_009)
col_collection.objects.link(ob_finger_010)
col_collection.objects.link(ob_finger_011)
col_collection.objects.link(ob_finger_012)
col_collection.objects.link(ob_finger_013)
col_collection.objects.link(ob_finger_014)
col_collection.objects.link(ob_finger_015)
col_collection.objects.link(ob_finger_016)
col_collection.objects.link(ob_finger_017)
col_collection.objects.link(ob_finger_018)
col_collection.objects.link(ob_finger_019)
col_collection.objects.link(ob_finger_020)
col_collection.objects.link(ob_finger_021)
col_collection.objects.link(ob_finger_022)
col_collection.objects.link(ob_finger_023)

# ---- scene / render settings (as saved in the file)
scene.frame_start = 1; scene.frame_end = 250; scene.frame_set(1)
scene.render.engine = 'BLENDER_EEVEE_NEXT'
scene.render.bake_bias = 0.0
scene.render.bake_samples = 0
scene.cycles.sampling_pattern = 'TABULATED_SOBOL'
scene.eevee.use_volume_custom_range = False
bpy.context.view_layer.update()

# ---- added for rendering (the .blend has no active camera and no usable light): camera, sun
cam_auto = bpy.data.cameras.new('AutoCamera')
cam_auto.lens = 50.0
cam_auto.sensor_width = 36.0
cam_auto.clip_end = 1000.0
ob_auto_camera = bpy.data.objects.new('AutoCamera', cam_auto)
scene.collection.objects.link(ob_auto_camera)
ob_auto_camera.location = (4.11111, -5.9636, 4.68432)
ob_auto_camera.rotation_euler = (1.09748, -7.21219e-08, 0.694738)
scene.camera = ob_auto_camera
light_auto_sun = bpy.data.lights.new('AutoSun', 'SUN')
light_auto_sun.energy = 3.0
light_auto_sun.angle = 0.0523599
ob_auto_sun = bpy.data.objects.new('AutoSun', light_auto_sun)
scene.collection.objects.link(ob_auto_sun)
ob_auto_sun.rotation_euler = (0.872665, 0.174533, 0.523599)
bpy.context.view_layer.update()
